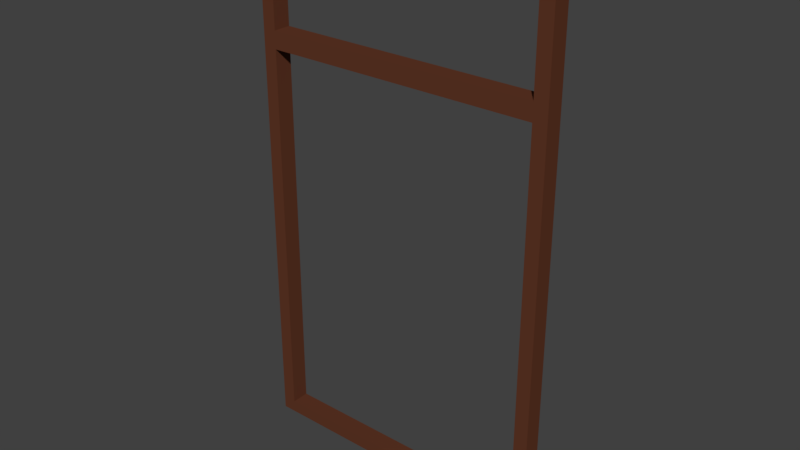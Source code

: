 # Source: Window.blend  (saved by Blender 2.79.0; exported with 4.5.12 LTS)
import bpy
from mathutils import Matrix  # noqa: F401  (used for matrix-valued properties, if any)

bpy.ops.wm.read_factory_settings(use_empty=True)
scene = bpy.context.scene
scene.name = 'Scene'

# ---- collections
col_collection_1 = bpy.data.collections.new('Collection 1'); scene.collection.children.link(col_collection_1)

# ---- materials (node trees are filled in below, after node groups)
mat_glass = bpy.data.materials.new('Glass')
mat_glass.alpha_threshold = 0.0
mat_glass.use_transparent_shadow = False
mat_glass.roughness = 0.5
mat_glass.line_color = (0.0, 0.0, 0.0, 1.0)
mat_frame = bpy.data.materials.new('Frame')
mat_frame.alpha_threshold = 0.0
mat_frame.use_transparent_shadow = False
mat_frame.diffuse_color = (0.1178, 0.03765, 0.01899, 1.0)
mat_frame.roughness = 0.5
mat_frame.specular_intensity = 0.003356

# ---- material node trees

# ---- world
world_world = bpy.data.worlds.new('World'); scene.world = world_world
world_world.color = (0.05088, 0.05088, 0.05088)
world_world.use_sun_shadow = False
world_world.sun_shadow_jitter_overblur = 0.0
world_world.cycles.sampling_method = 'MANUAL'

# ---- meshes
me_cube = bpy.data.meshes.new('Cube')
me_cube.from_pydata([(1.0, -1.0, -1.0), (-4.063e-07, -1.0, 0.5147), (1.0, -1.0, 1.0), (1.0, -1.0, 0.5147), (0.0, -1.0, -1.0), (-5.364e-07, -1.0, 1.0), (1.0, -1.0, 0.581), (-4.241e-07, -1.0, 0.581), (1.0, -1.0, 0.9478), (-5.224e-07, -1.0, 0.9478), (0.9093, -1.0, 0.5147), (0.9093, -1.0, -1.0), (0.9093, -1.0, 1.0), (0.9093, -1.0, 0.581), (0.9093, -1.0, 0.9478), (1.0, -1.0, -0.9526), (-1.97e-08, -1.0, -0.9526), (0.9093, -1.0, -0.9526), (-4.063e-07, -0.3477, 0.5147), (-4.241e-07, -0.3477, 0.581), (-5.224e-07, -0.3477, 0.9478), (0.9093, -0.3477, 0.5147), (0.9093, -0.3477, 0.581), (0.9093, -0.3477, 0.9478), (-1.97e-08, -0.3477, -0.9526), (0.9093, -0.3477, -0.9526), (1.0, 1.0, -1.0), (-4.063e-07, 1.0, 0.5147), (1.0, 1.0, 1.0), (1.0, 1.0, 0.5147), (0.0, 1.0, -1.0), (-5.364e-07, 1.0, 1.0), (1.0, 1.0, 0.581), (-4.241e-07, 1.0, 0.581), (1.0, 1.0, 0.9478), (-5.224e-07, 1.0, 0.9478), (0.9093, 1.0, 0.5147), (0.9093, 1.0, -1.0), (0.9093, 1.0, 1.0), (0.9093, 1.0, 0.581), (0.9093, 1.0, 0.9478), (1.0, 1.0, -0.9526), (-1.97e-08, 1.0, -0.9526), (0.9093, 1.0, -0.9526), (-4.063e-07, 0.3477, 0.5147), (-4.241e-07, 0.3477, 0.581), (-5.224e-07, 0.3477, 0.9478), (0.9093, 0.3477, 0.5147), (0.9093, 0.3477, 0.581), (0.9093, 0.3477, 0.9478), (-1.97e-08, 0.3477, -0.9526), (0.9093, 0.3477, -0.9526), (1.0, 0.0, -1.0), (1.0, 0.0, 0.5147), (1.0, 0.0, 1.0), (-1.49e-07, 0.0, 1.0), (8.941e-08, 0.0, -1.0), (1.0, 0.0, 0.581), (1.0, 0.0, 0.9478), (0.9093, 0.0, -1.0), (0.9093, 0.0, 1.0), (1.0, 0.0, -0.9526)], [], [(10, 1, 18, 21), (58, 54, 2, 8), (10, 13, 7, 1), (61, 53, 3, 15), (14, 12, 5, 9), (60, 55, 5, 12), (59, 11, 4, 56), (53, 57, 6, 3), (17, 10, 21, 25), (57, 58, 8, 6), (6, 8, 14, 13), (52, 0, 11, 59), (54, 60, 12, 2), (8, 2, 12, 14), (3, 6, 13, 10), (15, 3, 10, 17), (0, 15, 17, 11), (52, 61, 15, 0), (11, 17, 16, 4), (7, 13, 22, 19), (16, 17, 25, 24), (14, 9, 20, 23), (13, 14, 23, 22), (36, 47, 44, 27), (58, 34, 28, 54), (36, 27, 33, 39), (61, 41, 29, 53), (40, 35, 31, 38), (60, 38, 31, 55), (59, 56, 30, 37), (53, 29, 32, 57), (43, 51, 47, 36), (57, 32, 34, 58), (32, 39, 40, 34), (52, 59, 37, 26), (54, 28, 38, 60), (34, 40, 38, 28), (29, 36, 39, 32), (41, 43, 36, 29), (26, 37, 43, 41), (52, 26, 41, 61), (37, 30, 42, 43), (33, 45, 48, 39), (42, 50, 51, 43), (40, 49, 46, 35), (39, 48, 49, 40), (19, 22, 48, 45), (22, 23, 49, 48), (20, 46, 49, 23), (18, 44, 47, 21), (25, 21, 47, 51), (24, 25, 51, 50)])
me_cube.polygons.foreach_set('material_index', [1, 1, 1, 1, 1, 1, 1, 1, 1, 1, 1, 1, 1, 1, 1, 1, 1, 1, 1, 1, 1, 1, 1, 1, 1, 1, 1, 1, 1, 1, 1, 1, 1, 1, 1, 1, 1, 1, 1, 1, 1, 1, 1, 1, 1, 1, 1, 1, 1, 1, 1, 1])
me_cube.materials.append(mat_glass)
me_cube.materials.append(mat_frame)
me_cube.use_remesh_preserve_volume = False
me_cube.use_remesh_preserve_attributes = False
me_cube.use_mirror_vertex_groups = False
me_cube.update()

# ---- objects
ob_cube = bpy.data.objects.new('Cube', me_cube)

# ---- transforms, parenting, visibility, modifiers, constraints
ob_cube.location = (0.0, 0.0, 0.0)
ob_cube.scale = (1.296, 0.07715, 2.254)
ob_cube.lock_rotations_4d = False
ob_cube.empty_display_type = 'ARROWS'
ob_cube.lineart.crease_threshold = 0.0
_m = ob_cube.modifiers.new('Mirror', 'MIRROR')

# ---- collection membership
col_collection_1.objects.link(ob_cube)

# ---- scene / render settings (as saved in the file)
scene.frame_start = 1; scene.frame_end = 250; scene.frame_set(1)
scene.render.engine = 'BLENDER_EEVEE_NEXT'
scene.render.resolution_percentage = 50
scene.render.dither_intensity = 0.0
scene.cycles.use_denoising = False
scene.cycles.samples = 128
scene.cycles.sampling_pattern = 'TABULATED_SOBOL'
scene.cycles.use_adaptive_sampling = False
scene.cycles.use_light_tree = False
scene.cycles.blur_glossy = 0.0
scene.cycles.sample_clamp_indirect = 0.0
scene.view_settings.view_transform = 'Standard'
bpy.context.view_layer.update()

# ---- added for rendering (the .blend has no active camera and no usable light): camera, sun
cam_auto = bpy.data.cameras.new('AutoCamera')
cam_auto.lens = 50.0
cam_auto.sensor_width = 36.0
cam_auto.clip_end = 1000.0
ob_auto_camera = bpy.data.objects.new('AutoCamera', cam_auto)
scene.collection.objects.link(ob_auto_camera)
ob_auto_camera.location = (4.81379, -5.77655, 3.85103)
ob_auto_camera.rotation_euler = (1.09748, -7.21219e-08, 0.694738)
scene.camera = ob_auto_camera
light_auto_sun = bpy.data.lights.new('AutoSun', 'SUN')
light_auto_sun.energy = 3.0
light_auto_sun.angle = 0.0523599
ob_auto_sun = bpy.data.objects.new('AutoSun', light_auto_sun)
scene.collection.objects.link(ob_auto_sun)
ob_auto_sun.rotation_euler = (0.872665, 0.174533, 0.523599)
bpy.context.view_layer.update()

